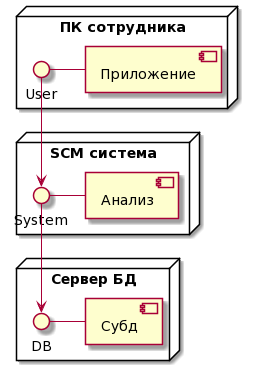

The diagram above was rendered by PlantUML. Its source (embedded in the PNG):
@startuml
node "Сервер БД" {
  DB - [Субд]
}

node "SCM система" {
  System- [Анализ]
  [System] --> DB
}

node "ПК сотрудника"{

  User - [Приложение]
  [User] --> System
}
@enduml